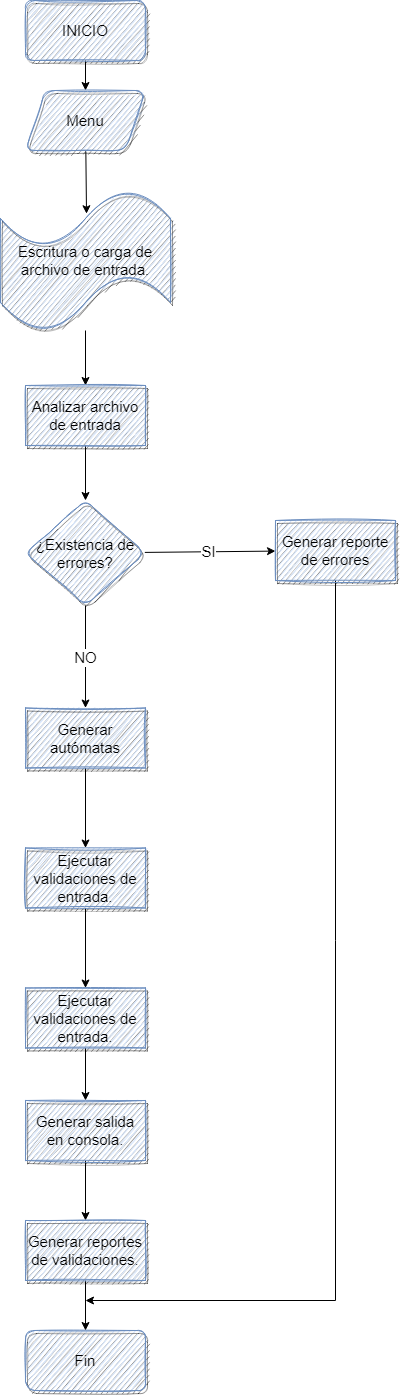

The diagram above was exported from draw.io. Its source (the exported page's mxGraphModel, read from the mxfile embedded in the PNG):
<mxGraphModel dx="2360" dy="1300" grid="1" gridSize="10" guides="1" tooltips="1" connect="1" arrows="1" fold="1" page="1" pageScale="1" pageWidth="827" pageHeight="1169" math="0" shadow="0">
  <root>
    <mxCell id="0" />
    <mxCell id="1" parent="0" />
    <mxCell id="Et9q3srBYQF27Z0iCq4--9" value="" style="rounded=1;sketch=0;orthogonalLoop=1;jettySize=auto;html=1;fontSize=15;" edge="1" parent="1" source="Et9q3srBYQF27Z0iCq4--7" target="Et9q3srBYQF27Z0iCq4--8">
      <mxGeometry relative="1" as="geometry" />
    </mxCell>
    <mxCell id="Et9q3srBYQF27Z0iCq4--7" value="INICIO" style="rounded=1;whiteSpace=wrap;html=1;shadow=1;glass=0;sketch=1;fontSize=15;fillColor=#dae8fc;strokeColor=#6c8ebf;" vertex="1" parent="1">
      <mxGeometry x="360" y="140" width="120" height="60" as="geometry" />
    </mxCell>
    <mxCell id="Et9q3srBYQF27Z0iCq4--11" value="" style="rounded=1;sketch=0;orthogonalLoop=1;jettySize=auto;html=1;fontSize=15;entryX=0.506;entryY=0.166;entryDx=0;entryDy=0;entryPerimeter=0;" edge="1" parent="1" source="Et9q3srBYQF27Z0iCq4--8" target="Et9q3srBYQF27Z0iCq4--10">
      <mxGeometry relative="1" as="geometry" />
    </mxCell>
    <mxCell id="Et9q3srBYQF27Z0iCq4--8" value="Menu" style="shape=parallelogram;perimeter=parallelogramPerimeter;whiteSpace=wrap;html=1;fixedSize=1;fontSize=15;fillColor=#dae8fc;strokeColor=#6c8ebf;rounded=1;shadow=1;glass=0;sketch=1;" vertex="1" parent="1">
      <mxGeometry x="360" y="230" width="120" height="60" as="geometry" />
    </mxCell>
    <mxCell id="Et9q3srBYQF27Z0iCq4--13" value="" style="edgeStyle=none;rounded=1;sketch=0;orthogonalLoop=1;jettySize=auto;html=1;fontSize=15;" edge="1" parent="1" source="Et9q3srBYQF27Z0iCq4--10" target="Et9q3srBYQF27Z0iCq4--12">
      <mxGeometry relative="1" as="geometry" />
    </mxCell>
    <mxCell id="Et9q3srBYQF27Z0iCq4--10" value="Escritura o carga de archivo de entrada." style="shape=tape;whiteSpace=wrap;html=1;fontSize=15;fillColor=#dae8fc;strokeColor=#6c8ebf;rounded=1;shadow=1;glass=0;sketch=1;" vertex="1" parent="1">
      <mxGeometry x="335" y="330" width="170" height="140" as="geometry" />
    </mxCell>
    <mxCell id="Et9q3srBYQF27Z0iCq4--15" value="" style="edgeStyle=none;rounded=1;sketch=0;orthogonalLoop=1;jettySize=auto;html=1;fontSize=15;" edge="1" parent="1" source="Et9q3srBYQF27Z0iCq4--12" target="Et9q3srBYQF27Z0iCq4--14">
      <mxGeometry relative="1" as="geometry" />
    </mxCell>
    <mxCell id="Et9q3srBYQF27Z0iCq4--12" value="Analizar archivo de entrada" style="whiteSpace=wrap;html=1;fontSize=15;fillColor=#dae8fc;strokeColor=#6c8ebf;rounded=0;shadow=1;glass=0;sketch=1;" vertex="1" parent="1">
      <mxGeometry x="360" y="525" width="120" height="60" as="geometry" />
    </mxCell>
    <mxCell id="Et9q3srBYQF27Z0iCq4--17" value="SI" style="edgeStyle=none;rounded=1;sketch=0;orthogonalLoop=1;jettySize=auto;html=1;fontSize=15;" edge="1" parent="1" source="Et9q3srBYQF27Z0iCq4--14" target="Et9q3srBYQF27Z0iCq4--16">
      <mxGeometry relative="1" as="geometry" />
    </mxCell>
    <mxCell id="Et9q3srBYQF27Z0iCq4--19" value="NO" style="edgeStyle=none;rounded=1;sketch=0;orthogonalLoop=1;jettySize=auto;html=1;fontSize=15;" edge="1" parent="1" source="Et9q3srBYQF27Z0iCq4--14" target="Et9q3srBYQF27Z0iCq4--18">
      <mxGeometry relative="1" as="geometry" />
    </mxCell>
    <mxCell id="Et9q3srBYQF27Z0iCq4--14" value="¿Existencia de errores?" style="rhombus;whiteSpace=wrap;html=1;fontSize=15;fillColor=#dae8fc;strokeColor=#6c8ebf;rounded=1;shadow=1;glass=0;sketch=1;" vertex="1" parent="1">
      <mxGeometry x="360" y="640" width="120" height="105" as="geometry" />
    </mxCell>
    <mxCell id="Et9q3srBYQF27Z0iCq4--26" style="edgeStyle=none;rounded=0;sketch=0;orthogonalLoop=1;jettySize=auto;html=1;fontSize=15;" edge="1" parent="1" source="Et9q3srBYQF27Z0iCq4--16">
      <mxGeometry relative="1" as="geometry">
        <mxPoint x="420" y="1440" as="targetPoint" />
        <Array as="points">
          <mxPoint x="670" y="1440" />
        </Array>
      </mxGeometry>
    </mxCell>
    <mxCell id="Et9q3srBYQF27Z0iCq4--16" value="Generar reporte de errores" style="whiteSpace=wrap;html=1;fontSize=15;fillColor=#dae8fc;strokeColor=#6c8ebf;rounded=0;shadow=1;glass=0;sketch=1;" vertex="1" parent="1">
      <mxGeometry x="610" y="660" width="120" height="60" as="geometry" />
    </mxCell>
    <mxCell id="Et9q3srBYQF27Z0iCq4--21" value="" style="edgeStyle=none;rounded=1;sketch=0;orthogonalLoop=1;jettySize=auto;html=1;fontSize=15;" edge="1" parent="1" source="Et9q3srBYQF27Z0iCq4--18" target="Et9q3srBYQF27Z0iCq4--20">
      <mxGeometry relative="1" as="geometry" />
    </mxCell>
    <mxCell id="Et9q3srBYQF27Z0iCq4--18" value="Generar autómatas" style="whiteSpace=wrap;html=1;fontSize=15;fillColor=#dae8fc;strokeColor=#6c8ebf;rounded=0;shadow=1;glass=0;sketch=1;" vertex="1" parent="1">
      <mxGeometry x="360" y="847.5" width="120" height="60" as="geometry" />
    </mxCell>
    <mxCell id="Et9q3srBYQF27Z0iCq4--23" value="" style="edgeStyle=none;rounded=1;sketch=0;orthogonalLoop=1;jettySize=auto;html=1;fontSize=15;" edge="1" parent="1" source="Et9q3srBYQF27Z0iCq4--20" target="Et9q3srBYQF27Z0iCq4--22">
      <mxGeometry relative="1" as="geometry" />
    </mxCell>
    <mxCell id="Et9q3srBYQF27Z0iCq4--20" value="Ejecutar validaciones de entrada." style="whiteSpace=wrap;html=1;fontSize=15;fillColor=#dae8fc;strokeColor=#6c8ebf;rounded=0;shadow=1;glass=0;sketch=1;" vertex="1" parent="1">
      <mxGeometry x="360" y="987.5" width="120" height="60" as="geometry" />
    </mxCell>
    <mxCell id="Et9q3srBYQF27Z0iCq4--28" value="" style="edgeStyle=none;rounded=0;sketch=0;orthogonalLoop=1;jettySize=auto;html=1;fontSize=15;" edge="1" parent="1" source="Et9q3srBYQF27Z0iCq4--22" target="Et9q3srBYQF27Z0iCq4--27">
      <mxGeometry relative="1" as="geometry" />
    </mxCell>
    <mxCell id="Et9q3srBYQF27Z0iCq4--22" value="Ejecutar validaciones de entrada." style="whiteSpace=wrap;html=1;fontSize=15;fillColor=#dae8fc;strokeColor=#6c8ebf;rounded=0;shadow=1;glass=0;sketch=1;" vertex="1" parent="1">
      <mxGeometry x="360" y="1127.5" width="120" height="60" as="geometry" />
    </mxCell>
    <mxCell id="Et9q3srBYQF27Z0iCq4--24" value="Fin" style="whiteSpace=wrap;html=1;fontSize=15;fillColor=#dae8fc;strokeColor=#6c8ebf;rounded=1;shadow=1;glass=0;sketch=1;" vertex="1" parent="1">
      <mxGeometry x="360" y="1470" width="120" height="60" as="geometry" />
    </mxCell>
    <mxCell id="Et9q3srBYQF27Z0iCq4--30" value="" style="edgeStyle=none;rounded=0;sketch=0;orthogonalLoop=1;jettySize=auto;html=1;fontSize=15;" edge="1" parent="1" source="Et9q3srBYQF27Z0iCq4--27" target="Et9q3srBYQF27Z0iCq4--29">
      <mxGeometry relative="1" as="geometry" />
    </mxCell>
    <mxCell id="Et9q3srBYQF27Z0iCq4--27" value="Generar salida en consola." style="whiteSpace=wrap;html=1;fontSize=15;fillColor=#dae8fc;strokeColor=#6c8ebf;rounded=0;shadow=1;glass=0;sketch=1;" vertex="1" parent="1">
      <mxGeometry x="360" y="1240" width="120" height="60" as="geometry" />
    </mxCell>
    <mxCell id="Et9q3srBYQF27Z0iCq4--31" value="" style="edgeStyle=none;rounded=0;sketch=0;orthogonalLoop=1;jettySize=auto;html=1;fontSize=15;" edge="1" parent="1" source="Et9q3srBYQF27Z0iCq4--29" target="Et9q3srBYQF27Z0iCq4--24">
      <mxGeometry relative="1" as="geometry" />
    </mxCell>
    <mxCell id="Et9q3srBYQF27Z0iCq4--29" value="Generar reportes de validaciones." style="whiteSpace=wrap;html=1;fontSize=15;fillColor=#dae8fc;strokeColor=#6c8ebf;rounded=0;shadow=1;glass=0;sketch=1;" vertex="1" parent="1">
      <mxGeometry x="360" y="1360" width="120" height="60" as="geometry" />
    </mxCell>
  </root>
</mxGraphModel>